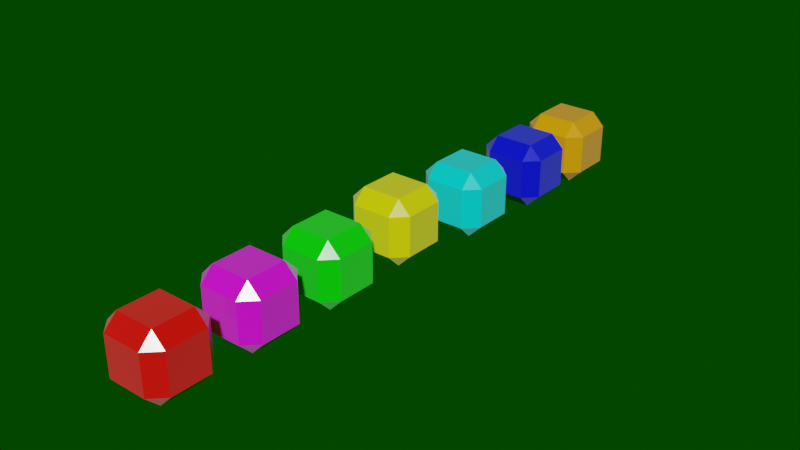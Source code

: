 # Source: PartModel.blend  (saved by Blender 3.0.42; exported with 4.5.12 LTS)
import bpy
from mathutils import Matrix  # noqa: F401  (used for matrix-valued properties, if any)

bpy.ops.wm.read_factory_settings(use_empty=True)
scene = bpy.context.scene
scene.name = 'Scene'

# ---- collections
col_collection = bpy.data.collections.new('Collection'); scene.collection.children.link(col_collection)

# ---- materials (node trees are filled in below, after node groups)
mat_l_met = bpy.data.materials.new('L_Met')
mat_l_met.use_transparent_shadow = False
mat_j_met = bpy.data.materials.new('J_Met')
mat_j_met.use_transparent_shadow = False
mat_i_met = bpy.data.materials.new('I_Met')
mat_i_met.use_transparent_shadow = False
mat_o_met = bpy.data.materials.new('O_Met')
mat_o_met.use_transparent_shadow = False
mat_s_met = bpy.data.materials.new('S_Met')
mat_s_met.use_transparent_shadow = False
mat_z_met = bpy.data.materials.new('Z_Met')
mat_z_met.use_transparent_shadow = False
mat_t_met = bpy.data.materials.new('T_Met')
mat_t_met.use_transparent_shadow = False

# ---- material node trees
mat_l_met.use_nodes = True; mat_l_met.node_tree.nodes.clear()
_N = mat_l_met.node_tree.nodes; _L = mat_l_met.node_tree.links
n0 = _N.new('ShaderNodeBsdfPrincipled'); n0.name = 'Principled BSDF'; n0.location = (10, 300)
n0.distribution = 'GGX'
n0.subsurface_method = 'RANDOM_WALK_SKIN'
n0.inputs[0].default_value = (0.8714, 0.3515, 0.0003036, 1.0)
n0.inputs[2].default_value = 0.2
n0.inputs[3].default_value = 1.45
n0.inputs[13].default_value = 0.8
n0.inputs[24].default_value = 0.2
n0.inputs[27].default_value = (0.0, 0.0, 0.0, 1.0)
n0.inputs[28].default_value = 1.0
n1 = _N.new('ShaderNodeOutputMaterial'); n1.name = 'Material Output'; n1.location = (300, 300)
_L.new(n0.outputs[0], n1.inputs[0])
n1.is_active_output = True
mat_j_met.use_nodes = True; mat_j_met.node_tree.nodes.clear()
_N = mat_j_met.node_tree.nodes; _L = mat_j_met.node_tree.links
n0 = _N.new('ShaderNodeBsdfPrincipled'); n0.name = 'Principled BSDF'; n0.location = (10, 300)
n0.distribution = 'GGX'
n0.subsurface_method = 'RANDOM_WALK_SKIN'
n0.inputs[0].default_value = (0.002125, 0.002125, 0.8796, 1.0)
n0.inputs[2].default_value = 0.2
n0.inputs[3].default_value = 1.45
n0.inputs[13].default_value = 0.8
n0.inputs[24].default_value = 0.2
n0.inputs[27].default_value = (0.0, 0.0, 0.0, 1.0)
n0.inputs[28].default_value = 1.0
n1 = _N.new('ShaderNodeOutputMaterial'); n1.name = 'Material Output'; n1.location = (300, 300)
_L.new(n0.outputs[0], n1.inputs[0])
n1.is_active_output = True
mat_i_met.use_nodes = True; mat_i_met.node_tree.nodes.clear()
_N = mat_i_met.node_tree.nodes; _L = mat_i_met.node_tree.links
n0 = _N.new('ShaderNodeBsdfPrincipled'); n0.name = 'Principled BSDF'; n0.location = (10, 300)
n0.distribution = 'GGX'
n0.subsurface_method = 'RANDOM_WALK_SKIN'
n0.inputs[0].default_value = (0.0, 0.8714, 0.8714, 1.0)
n0.inputs[2].default_value = 0.2
n0.inputs[3].default_value = 1.45
n0.inputs[13].default_value = 0.8
n0.inputs[24].default_value = 0.2
n0.inputs[27].default_value = (0.0, 0.0, 0.0, 1.0)
n0.inputs[28].default_value = 1.0
n1 = _N.new('ShaderNodeOutputMaterial'); n1.name = 'Material Output'; n1.location = (300, 300)
_L.new(n0.outputs[0], n1.inputs[0])
n1.is_active_output = True
mat_o_met.use_nodes = True; mat_o_met.node_tree.nodes.clear()
_N = mat_o_met.node_tree.nodes; _L = mat_o_met.node_tree.links
n0 = _N.new('ShaderNodeBsdfPrincipled'); n0.name = 'Principled BSDF'; n0.location = (10, 300)
n0.distribution = 'GGX'
n0.subsurface_method = 'RANDOM_WALK_SKIN'
n0.inputs[0].default_value = (0.8714, 0.8714, 0.0, 1.0)
n0.inputs[2].default_value = 0.2
n0.inputs[3].default_value = 1.45
n0.inputs[13].default_value = 0.8
n0.inputs[24].default_value = 0.2
n0.inputs[27].default_value = (0.0, 0.0, 0.0, 1.0)
n0.inputs[28].default_value = 1.0
n1 = _N.new('ShaderNodeOutputMaterial'); n1.name = 'Material Output'; n1.location = (300, 300)
_L.new(n0.outputs[0], n1.inputs[0])
n1.is_active_output = True
mat_s_met.use_nodes = True; mat_s_met.node_tree.nodes.clear()
_N = mat_s_met.node_tree.nodes; _L = mat_s_met.node_tree.links
n0 = _N.new('ShaderNodeBsdfPrincipled'); n0.name = 'Principled BSDF'; n0.location = (10, 300)
n0.distribution = 'GGX'
n0.subsurface_method = 'RANDOM_WALK_SKIN'
n0.inputs[0].default_value = (0.0003035, 0.8714, 0.0, 1.0)
n0.inputs[2].default_value = 0.2
n0.inputs[3].default_value = 1.45
n0.inputs[13].default_value = 0.8
n0.inputs[24].default_value = 0.2
n0.inputs[27].default_value = (0.0, 0.0, 0.0, 1.0)
n0.inputs[28].default_value = 1.0
n1 = _N.new('ShaderNodeOutputMaterial'); n1.name = 'Material Output'; n1.location = (300, 300)
_L.new(n0.outputs[0], n1.inputs[0])
n1.is_active_output = True
mat_z_met.use_nodes = True; mat_z_met.node_tree.nodes.clear()
_N = mat_z_met.node_tree.nodes; _L = mat_z_met.node_tree.links
n0 = _N.new('ShaderNodeBsdfPrincipled'); n0.name = 'Principled BSDF'; n0.location = (10, 300)
n0.distribution = 'GGX'
n0.subsurface_method = 'RANDOM_WALK_SKIN'
n0.inputs[0].default_value = (0.8714, 0.0, 0.0003035, 1.0)
n0.inputs[2].default_value = 0.2
n0.inputs[3].default_value = 1.45
n0.inputs[13].default_value = 0.8
n0.inputs[24].default_value = 0.2
n0.inputs[27].default_value = (0.0, 0.0, 0.0, 1.0)
n0.inputs[28].default_value = 1.0
n1 = _N.new('ShaderNodeOutputMaterial'); n1.name = 'Material Output'; n1.location = (300, 300)
_L.new(n0.outputs[0], n1.inputs[0])
n1.is_active_output = True
mat_t_met.use_nodes = True; mat_t_met.node_tree.nodes.clear()
_N = mat_t_met.node_tree.nodes; _L = mat_t_met.node_tree.links
n0 = _N.new('ShaderNodeBsdfPrincipled'); n0.name = 'Principled BSDF'; n0.location = (10, 300)
n0.distribution = 'GGX'
n0.subsurface_method = 'RANDOM_WALK_SKIN'
n0.inputs[0].default_value = (0.8714, 0.0003034, 0.8714, 1.0)
n0.inputs[2].default_value = 0.2
n0.inputs[3].default_value = 1.45
n0.inputs[13].default_value = 0.8
n0.inputs[24].default_value = 0.2
n0.inputs[27].default_value = (0.0, 0.0, 0.0, 1.0)
n0.inputs[28].default_value = 1.0
n1 = _N.new('ShaderNodeOutputMaterial'); n1.name = 'Material Output'; n1.location = (300, 300)
_L.new(n0.outputs[0], n1.inputs[0])
n1.is_active_output = True

# ---- world
world_world = bpy.data.worlds.new('World'); scene.world = world_world
world_world.use_nodes = True; world_world.node_tree.nodes.clear()
_N = world_world.node_tree.nodes; _L = world_world.node_tree.links
n0 = _N.new('ShaderNodeOutputWorld'); n0.name = 'World Output'; n0.location = (300, 300)
n1 = _N.new('ShaderNodeBackground'); n1.name = 'Background'; n1.location = (10, 300)
n1.inputs[0].default_value = (0.0007228, 0.05087, 0.0, 1.0)
_L.new(n1.outputs[0], n0.inputs[0])
n0.is_active_output = True
world_world.color = (0.05088, 0.05088, 0.05088)
world_world.use_sun_shadow = False
world_world.sun_shadow_jitter_overblur = 0.0

# ---- meshes
me_cube = bpy.data.meshes.new('Cube')
me_cube.from_pydata([(-0.3, -0.3, -0.5), (-0.3, -0.5, -0.3), (-0.5, -0.3, -0.3), (-0.3, -0.5, 0.3), (-0.3, -0.3, 0.5), (-0.5, -0.3, 0.3), (-0.3, 0.3, -0.5), (-0.5, 0.3, -0.3), (-0.3, 0.5, -0.3), (-0.3, 0.3, 0.5), (-0.3, 0.5, 0.3), (-0.5, 0.3, 0.3), (0.3, -0.3, -0.5), (0.5, -0.3, -0.3), (0.3, -0.5, -0.3), (0.3, -0.3, 0.5), (0.3, -0.5, 0.3), (0.5, -0.3, 0.3), (0.3, 0.3, -0.5), (0.3, 0.5, -0.3), (0.5, 0.3, -0.3), (0.3, 0.3, 0.5), (0.5, 0.3, 0.3), (0.3, 0.5, 0.3)], [], [(14, 16, 3, 1), (20, 22, 17, 13), (21, 9, 4, 15), (2, 5, 11, 7), (8, 10, 23, 19), (0, 1, 2), (3, 4, 5), (6, 7, 8), (9, 10, 11), (12, 13, 14), (15, 16, 17), (18, 19, 20), (21, 22, 23), (6, 0, 2, 7), (1, 3, 5, 2), (4, 9, 11, 5), (10, 8, 7, 11), (18, 6, 8, 19), (9, 21, 23, 10), (22, 20, 19, 23), (12, 18, 20, 13), (21, 15, 17, 22), (16, 14, 13, 17), (0, 12, 14, 1), (15, 4, 3, 16), (6, 18, 12, 0)])
_uv = me_cube.uv_layers.new(name='UVMap')
_uv.uv.foreach_set('vector', [0.425, 0.8, 0.575, 0.8, 0.575, 0.95, 0.425, 0.95, 0.425, 0.55, 0.575, 0.55, 0.575, 0.7, 0.425, 0.7, 0.675, 0.55, 0.825, 0.55, 0.825, 0.7, 0.675, 0.7, 0.425, 0.05, 0.575, 0.05, 0.575, 0.2, 0.425, 0.2, 0.425, 0.3, 0.575, 0.3, 0.575, 0.45, 0.425, 0.45, 0.175, 0.7, 0.175, 0.75, 0.125, 0.7, 0.575, 0.95, 0.625, 0.95, 0.575, 1.0, 0.175, 0.55, 0.125, 0.55, 0.175, 0.5, 0.625, 0.3, 0.625, 0.3, 0.575, 0.25, 0.325, 0.7, 0.375, 0.7, 0.325, 0.75, 0.625, 0.8, 0.625, 0.8, 0.575, 0.75, 0.325, 0.55, 0.325, 0.5, 0.375, 0.55, 0.625, 0.55, 0.625, 0.55, 0.575, 0.5, 0.175, 0.55, 0.175, 0.7, 0.125, 0.7, 0.125, 0.55, 0.425, 0.0, 0.575, 0.0, 0.575, 0.05, 0.425, 0.05, 0.625, 0.05, 0.625, 0.2, 0.575, 0.2, 0.575, 0.05, 0.575, 0.3, 0.425, 0.3, 0.425, 0.2, 0.575, 0.2, 0.325, 0.55, 0.175, 0.55, 0.175, 0.5, 0.325, 0.5, 0.625, 0.3, 0.625, 0.45, 0.575, 0.45, 0.575, 0.3, 0.575, 0.55, 0.425, 0.55, 0.425, 0.45, 0.575, 0.45, 0.325, 0.7, 0.325, 0.55, 0.425, 0.55, 0.425, 0.7, 0.675, 0.55, 0.675, 0.7, 0.575, 0.7, 0.575, 0.55, 0.575, 0.8, 0.425, 0.8, 0.425, 0.7, 0.575, 0.7, 0.175, 0.7, 0.325, 0.7, 0.325, 0.75, 0.175, 0.75, 0.625, 0.8, 0.625, 0.95, 0.575, 0.95, 0.575, 0.8, 0.175, 0.55, 0.325, 0.55, 0.325, 0.7, 0.175, 0.7])
me_cube.materials.append(mat_l_met)
me_cube.use_remesh_fix_poles = True
me_cube.use_remesh_preserve_attributes = False
me_cube.update()
me_cube_001 = bpy.data.meshes.new('Cube.001')
me_cube_001.from_pydata([(-0.3, -0.3, -0.5), (-0.3, -0.5, -0.3), (-0.5, -0.3, -0.3), (-0.3, -0.5, 0.3), (-0.3, -0.3, 0.5), (-0.5, -0.3, 0.3), (-0.3, 0.3, -0.5), (-0.5, 0.3, -0.3), (-0.3, 0.5, -0.3), (-0.3, 0.3, 0.5), (-0.3, 0.5, 0.3), (-0.5, 0.3, 0.3), (0.3, -0.3, -0.5), (0.5, -0.3, -0.3), (0.3, -0.5, -0.3), (0.3, -0.3, 0.5), (0.3, -0.5, 0.3), (0.5, -0.3, 0.3), (0.3, 0.3, -0.5), (0.3, 0.5, -0.3), (0.5, 0.3, -0.3), (0.3, 0.3, 0.5), (0.5, 0.3, 0.3), (0.3, 0.5, 0.3)], [], [(14, 16, 3, 1), (20, 22, 17, 13), (21, 9, 4, 15), (2, 5, 11, 7), (8, 10, 23, 19), (0, 1, 2), (3, 4, 5), (6, 7, 8), (9, 10, 11), (12, 13, 14), (15, 16, 17), (18, 19, 20), (21, 22, 23), (6, 0, 2, 7), (1, 3, 5, 2), (4, 9, 11, 5), (10, 8, 7, 11), (18, 6, 8, 19), (9, 21, 23, 10), (22, 20, 19, 23), (12, 18, 20, 13), (21, 15, 17, 22), (16, 14, 13, 17), (0, 12, 14, 1), (15, 4, 3, 16), (6, 18, 12, 0)])
_uv = me_cube_001.uv_layers.new(name='UVMap')
_uv.uv.foreach_set('vector', [0.425, 0.8, 0.575, 0.8, 0.575, 0.95, 0.425, 0.95, 0.425, 0.55, 0.575, 0.55, 0.575, 0.7, 0.425, 0.7, 0.675, 0.55, 0.825, 0.55, 0.825, 0.7, 0.675, 0.7, 0.425, 0.05, 0.575, 0.05, 0.575, 0.2, 0.425, 0.2, 0.425, 0.3, 0.575, 0.3, 0.575, 0.45, 0.425, 0.45, 0.175, 0.7, 0.175, 0.75, 0.125, 0.7, 0.575, 0.95, 0.625, 0.95, 0.575, 1.0, 0.175, 0.55, 0.125, 0.55, 0.175, 0.5, 0.625, 0.3, 0.625, 0.3, 0.575, 0.25, 0.325, 0.7, 0.375, 0.7, 0.325, 0.75, 0.625, 0.8, 0.625, 0.8, 0.575, 0.75, 0.325, 0.55, 0.325, 0.5, 0.375, 0.55, 0.625, 0.55, 0.625, 0.55, 0.575, 0.5, 0.175, 0.55, 0.175, 0.7, 0.125, 0.7, 0.125, 0.55, 0.425, 0.0, 0.575, 0.0, 0.575, 0.05, 0.425, 0.05, 0.625, 0.05, 0.625, 0.2, 0.575, 0.2, 0.575, 0.05, 0.575, 0.3, 0.425, 0.3, 0.425, 0.2, 0.575, 0.2, 0.325, 0.55, 0.175, 0.55, 0.175, 0.5, 0.325, 0.5, 0.625, 0.3, 0.625, 0.45, 0.575, 0.45, 0.575, 0.3, 0.575, 0.55, 0.425, 0.55, 0.425, 0.45, 0.575, 0.45, 0.325, 0.7, 0.325, 0.55, 0.425, 0.55, 0.425, 0.7, 0.675, 0.55, 0.675, 0.7, 0.575, 0.7, 0.575, 0.55, 0.575, 0.8, 0.425, 0.8, 0.425, 0.7, 0.575, 0.7, 0.175, 0.7, 0.325, 0.7, 0.325, 0.75, 0.175, 0.75, 0.625, 0.8, 0.625, 0.95, 0.575, 0.95, 0.575, 0.8, 0.175, 0.55, 0.325, 0.55, 0.325, 0.7, 0.175, 0.7])
me_cube_001.materials.append(mat_j_met)
me_cube_001.use_remesh_fix_poles = True
me_cube_001.use_remesh_preserve_attributes = False
me_cube_001.update()
me_cube_002 = bpy.data.meshes.new('Cube.002')
me_cube_002.from_pydata([(-0.3, -0.3, -0.5), (-0.3, -0.5, -0.3), (-0.5, -0.3, -0.3), (-0.3, -0.5, 0.3), (-0.3, -0.3, 0.5), (-0.5, -0.3, 0.3), (-0.3, 0.3, -0.5), (-0.5, 0.3, -0.3), (-0.3, 0.5, -0.3), (-0.3, 0.3, 0.5), (-0.3, 0.5, 0.3), (-0.5, 0.3, 0.3), (0.3, -0.3, -0.5), (0.5, -0.3, -0.3), (0.3, -0.5, -0.3), (0.3, -0.3, 0.5), (0.3, -0.5, 0.3), (0.5, -0.3, 0.3), (0.3, 0.3, -0.5), (0.3, 0.5, -0.3), (0.5, 0.3, -0.3), (0.3, 0.3, 0.5), (0.5, 0.3, 0.3), (0.3, 0.5, 0.3)], [], [(14, 16, 3, 1), (20, 22, 17, 13), (21, 9, 4, 15), (2, 5, 11, 7), (8, 10, 23, 19), (0, 1, 2), (3, 4, 5), (6, 7, 8), (9, 10, 11), (12, 13, 14), (15, 16, 17), (18, 19, 20), (21, 22, 23), (6, 0, 2, 7), (1, 3, 5, 2), (4, 9, 11, 5), (10, 8, 7, 11), (18, 6, 8, 19), (9, 21, 23, 10), (22, 20, 19, 23), (12, 18, 20, 13), (21, 15, 17, 22), (16, 14, 13, 17), (0, 12, 14, 1), (15, 4, 3, 16), (6, 18, 12, 0)])
_uv = me_cube_002.uv_layers.new(name='UVMap')
_uv.uv.foreach_set('vector', [0.425, 0.8, 0.575, 0.8, 0.575, 0.95, 0.425, 0.95, 0.425, 0.55, 0.575, 0.55, 0.575, 0.7, 0.425, 0.7, 0.675, 0.55, 0.825, 0.55, 0.825, 0.7, 0.675, 0.7, 0.425, 0.05, 0.575, 0.05, 0.575, 0.2, 0.425, 0.2, 0.425, 0.3, 0.575, 0.3, 0.575, 0.45, 0.425, 0.45, 0.175, 0.7, 0.175, 0.75, 0.125, 0.7, 0.575, 0.95, 0.625, 0.95, 0.575, 1.0, 0.175, 0.55, 0.125, 0.55, 0.175, 0.5, 0.625, 0.3, 0.625, 0.3, 0.575, 0.25, 0.325, 0.7, 0.375, 0.7, 0.325, 0.75, 0.625, 0.8, 0.625, 0.8, 0.575, 0.75, 0.325, 0.55, 0.325, 0.5, 0.375, 0.55, 0.625, 0.55, 0.625, 0.55, 0.575, 0.5, 0.175, 0.55, 0.175, 0.7, 0.125, 0.7, 0.125, 0.55, 0.425, 0.0, 0.575, 0.0, 0.575, 0.05, 0.425, 0.05, 0.625, 0.05, 0.625, 0.2, 0.575, 0.2, 0.575, 0.05, 0.575, 0.3, 0.425, 0.3, 0.425, 0.2, 0.575, 0.2, 0.325, 0.55, 0.175, 0.55, 0.175, 0.5, 0.325, 0.5, 0.625, 0.3, 0.625, 0.45, 0.575, 0.45, 0.575, 0.3, 0.575, 0.55, 0.425, 0.55, 0.425, 0.45, 0.575, 0.45, 0.325, 0.7, 0.325, 0.55, 0.425, 0.55, 0.425, 0.7, 0.675, 0.55, 0.675, 0.7, 0.575, 0.7, 0.575, 0.55, 0.575, 0.8, 0.425, 0.8, 0.425, 0.7, 0.575, 0.7, 0.175, 0.7, 0.325, 0.7, 0.325, 0.75, 0.175, 0.75, 0.625, 0.8, 0.625, 0.95, 0.575, 0.95, 0.575, 0.8, 0.175, 0.55, 0.325, 0.55, 0.325, 0.7, 0.175, 0.7])
me_cube_002.materials.append(mat_i_met)
me_cube_002.use_remesh_fix_poles = True
me_cube_002.use_remesh_preserve_attributes = False
me_cube_002.update()
me_cube_003 = bpy.data.meshes.new('Cube.003')
me_cube_003.from_pydata([(-0.3, -0.3, -0.5), (-0.3, -0.5, -0.3), (-0.5, -0.3, -0.3), (-0.3, -0.5, 0.3), (-0.3, -0.3, 0.5), (-0.5, -0.3, 0.3), (-0.3, 0.3, -0.5), (-0.5, 0.3, -0.3), (-0.3, 0.5, -0.3), (-0.3, 0.3, 0.5), (-0.3, 0.5, 0.3), (-0.5, 0.3, 0.3), (0.3, -0.3, -0.5), (0.5, -0.3, -0.3), (0.3, -0.5, -0.3), (0.3, -0.3, 0.5), (0.3, -0.5, 0.3), (0.5, -0.3, 0.3), (0.3, 0.3, -0.5), (0.3, 0.5, -0.3), (0.5, 0.3, -0.3), (0.3, 0.3, 0.5), (0.5, 0.3, 0.3), (0.3, 0.5, 0.3)], [], [(14, 16, 3, 1), (20, 22, 17, 13), (21, 9, 4, 15), (2, 5, 11, 7), (8, 10, 23, 19), (0, 1, 2), (3, 4, 5), (6, 7, 8), (9, 10, 11), (12, 13, 14), (15, 16, 17), (18, 19, 20), (21, 22, 23), (6, 0, 2, 7), (1, 3, 5, 2), (4, 9, 11, 5), (10, 8, 7, 11), (18, 6, 8, 19), (9, 21, 23, 10), (22, 20, 19, 23), (12, 18, 20, 13), (21, 15, 17, 22), (16, 14, 13, 17), (0, 12, 14, 1), (15, 4, 3, 16), (6, 18, 12, 0)])
_uv = me_cube_003.uv_layers.new(name='UVMap')
_uv.uv.foreach_set('vector', [0.425, 0.8, 0.575, 0.8, 0.575, 0.95, 0.425, 0.95, 0.425, 0.55, 0.575, 0.55, 0.575, 0.7, 0.425, 0.7, 0.675, 0.55, 0.825, 0.55, 0.825, 0.7, 0.675, 0.7, 0.425, 0.05, 0.575, 0.05, 0.575, 0.2, 0.425, 0.2, 0.425, 0.3, 0.575, 0.3, 0.575, 0.45, 0.425, 0.45, 0.175, 0.7, 0.175, 0.75, 0.125, 0.7, 0.575, 0.95, 0.625, 0.95, 0.575, 1.0, 0.175, 0.55, 0.125, 0.55, 0.175, 0.5, 0.625, 0.3, 0.625, 0.3, 0.575, 0.25, 0.325, 0.7, 0.375, 0.7, 0.325, 0.75, 0.625, 0.8, 0.625, 0.8, 0.575, 0.75, 0.325, 0.55, 0.325, 0.5, 0.375, 0.55, 0.625, 0.55, 0.625, 0.55, 0.575, 0.5, 0.175, 0.55, 0.175, 0.7, 0.125, 0.7, 0.125, 0.55, 0.425, 0.0, 0.575, 0.0, 0.575, 0.05, 0.425, 0.05, 0.625, 0.05, 0.625, 0.2, 0.575, 0.2, 0.575, 0.05, 0.575, 0.3, 0.425, 0.3, 0.425, 0.2, 0.575, 0.2, 0.325, 0.55, 0.175, 0.55, 0.175, 0.5, 0.325, 0.5, 0.625, 0.3, 0.625, 0.45, 0.575, 0.45, 0.575, 0.3, 0.575, 0.55, 0.425, 0.55, 0.425, 0.45, 0.575, 0.45, 0.325, 0.7, 0.325, 0.55, 0.425, 0.55, 0.425, 0.7, 0.675, 0.55, 0.675, 0.7, 0.575, 0.7, 0.575, 0.55, 0.575, 0.8, 0.425, 0.8, 0.425, 0.7, 0.575, 0.7, 0.175, 0.7, 0.325, 0.7, 0.325, 0.75, 0.175, 0.75, 0.625, 0.8, 0.625, 0.95, 0.575, 0.95, 0.575, 0.8, 0.175, 0.55, 0.325, 0.55, 0.325, 0.7, 0.175, 0.7])
me_cube_003.materials.append(mat_o_met)
me_cube_003.use_remesh_fix_poles = True
me_cube_003.use_remesh_preserve_attributes = False
me_cube_003.update()
me_cube_004 = bpy.data.meshes.new('Cube.004')
me_cube_004.from_pydata([(-0.3, -0.3, -0.5), (-0.3, -0.5, -0.3), (-0.5, -0.3, -0.3), (-0.3, -0.5, 0.3), (-0.3, -0.3, 0.5), (-0.5, -0.3, 0.3), (-0.3, 0.3, -0.5), (-0.5, 0.3, -0.3), (-0.3, 0.5, -0.3), (-0.3, 0.3, 0.5), (-0.3, 0.5, 0.3), (-0.5, 0.3, 0.3), (0.3, -0.3, -0.5), (0.5, -0.3, -0.3), (0.3, -0.5, -0.3), (0.3, -0.3, 0.5), (0.3, -0.5, 0.3), (0.5, -0.3, 0.3), (0.3, 0.3, -0.5), (0.3, 0.5, -0.3), (0.5, 0.3, -0.3), (0.3, 0.3, 0.5), (0.5, 0.3, 0.3), (0.3, 0.5, 0.3)], [], [(14, 16, 3, 1), (20, 22, 17, 13), (21, 9, 4, 15), (2, 5, 11, 7), (8, 10, 23, 19), (0, 1, 2), (3, 4, 5), (6, 7, 8), (9, 10, 11), (12, 13, 14), (15, 16, 17), (18, 19, 20), (21, 22, 23), (6, 0, 2, 7), (1, 3, 5, 2), (4, 9, 11, 5), (10, 8, 7, 11), (18, 6, 8, 19), (9, 21, 23, 10), (22, 20, 19, 23), (12, 18, 20, 13), (21, 15, 17, 22), (16, 14, 13, 17), (0, 12, 14, 1), (15, 4, 3, 16), (6, 18, 12, 0)])
_uv = me_cube_004.uv_layers.new(name='UVMap')
_uv.uv.foreach_set('vector', [0.425, 0.8, 0.575, 0.8, 0.575, 0.95, 0.425, 0.95, 0.425, 0.55, 0.575, 0.55, 0.575, 0.7, 0.425, 0.7, 0.675, 0.55, 0.825, 0.55, 0.825, 0.7, 0.675, 0.7, 0.425, 0.05, 0.575, 0.05, 0.575, 0.2, 0.425, 0.2, 0.425, 0.3, 0.575, 0.3, 0.575, 0.45, 0.425, 0.45, 0.175, 0.7, 0.175, 0.75, 0.125, 0.7, 0.575, 0.95, 0.625, 0.95, 0.575, 1.0, 0.175, 0.55, 0.125, 0.55, 0.175, 0.5, 0.625, 0.3, 0.625, 0.3, 0.575, 0.25, 0.325, 0.7, 0.375, 0.7, 0.325, 0.75, 0.625, 0.8, 0.625, 0.8, 0.575, 0.75, 0.325, 0.55, 0.325, 0.5, 0.375, 0.55, 0.625, 0.55, 0.625, 0.55, 0.575, 0.5, 0.175, 0.55, 0.175, 0.7, 0.125, 0.7, 0.125, 0.55, 0.425, 0.0, 0.575, 0.0, 0.575, 0.05, 0.425, 0.05, 0.625, 0.05, 0.625, 0.2, 0.575, 0.2, 0.575, 0.05, 0.575, 0.3, 0.425, 0.3, 0.425, 0.2, 0.575, 0.2, 0.325, 0.55, 0.175, 0.55, 0.175, 0.5, 0.325, 0.5, 0.625, 0.3, 0.625, 0.45, 0.575, 0.45, 0.575, 0.3, 0.575, 0.55, 0.425, 0.55, 0.425, 0.45, 0.575, 0.45, 0.325, 0.7, 0.325, 0.55, 0.425, 0.55, 0.425, 0.7, 0.675, 0.55, 0.675, 0.7, 0.575, 0.7, 0.575, 0.55, 0.575, 0.8, 0.425, 0.8, 0.425, 0.7, 0.575, 0.7, 0.175, 0.7, 0.325, 0.7, 0.325, 0.75, 0.175, 0.75, 0.625, 0.8, 0.625, 0.95, 0.575, 0.95, 0.575, 0.8, 0.175, 0.55, 0.325, 0.55, 0.325, 0.7, 0.175, 0.7])
me_cube_004.materials.append(mat_s_met)
me_cube_004.use_remesh_fix_poles = True
me_cube_004.use_remesh_preserve_attributes = False
me_cube_004.update()
me_cube_005 = bpy.data.meshes.new('Cube.005')
me_cube_005.from_pydata([(-0.3, -0.3, -0.5), (-0.3, -0.5, -0.3), (-0.5, -0.3, -0.3), (-0.3, -0.5, 0.3), (-0.3, -0.3, 0.5), (-0.5, -0.3, 0.3), (-0.3, 0.3, -0.5), (-0.5, 0.3, -0.3), (-0.3, 0.5, -0.3), (-0.3, 0.3, 0.5), (-0.3, 0.5, 0.3), (-0.5, 0.3, 0.3), (0.3, -0.3, -0.5), (0.5, -0.3, -0.3), (0.3, -0.5, -0.3), (0.3, -0.3, 0.5), (0.3, -0.5, 0.3), (0.5, -0.3, 0.3), (0.3, 0.3, -0.5), (0.3, 0.5, -0.3), (0.5, 0.3, -0.3), (0.3, 0.3, 0.5), (0.5, 0.3, 0.3), (0.3, 0.5, 0.3)], [], [(14, 16, 3, 1), (20, 22, 17, 13), (21, 9, 4, 15), (2, 5, 11, 7), (8, 10, 23, 19), (0, 1, 2), (3, 4, 5), (6, 7, 8), (9, 10, 11), (12, 13, 14), (15, 16, 17), (18, 19, 20), (21, 22, 23), (6, 0, 2, 7), (1, 3, 5, 2), (4, 9, 11, 5), (10, 8, 7, 11), (18, 6, 8, 19), (9, 21, 23, 10), (22, 20, 19, 23), (12, 18, 20, 13), (21, 15, 17, 22), (16, 14, 13, 17), (0, 12, 14, 1), (15, 4, 3, 16), (6, 18, 12, 0)])
_uv = me_cube_005.uv_layers.new(name='UVMap')
_uv.uv.foreach_set('vector', [0.425, 0.8, 0.575, 0.8, 0.575, 0.95, 0.425, 0.95, 0.425, 0.55, 0.575, 0.55, 0.575, 0.7, 0.425, 0.7, 0.675, 0.55, 0.825, 0.55, 0.825, 0.7, 0.675, 0.7, 0.425, 0.05, 0.575, 0.05, 0.575, 0.2, 0.425, 0.2, 0.425, 0.3, 0.575, 0.3, 0.575, 0.45, 0.425, 0.45, 0.175, 0.7, 0.175, 0.75, 0.125, 0.7, 0.575, 0.95, 0.625, 0.95, 0.575, 1.0, 0.175, 0.55, 0.125, 0.55, 0.175, 0.5, 0.625, 0.3, 0.625, 0.3, 0.575, 0.25, 0.325, 0.7, 0.375, 0.7, 0.325, 0.75, 0.625, 0.8, 0.625, 0.8, 0.575, 0.75, 0.325, 0.55, 0.325, 0.5, 0.375, 0.55, 0.625, 0.55, 0.625, 0.55, 0.575, 0.5, 0.175, 0.55, 0.175, 0.7, 0.125, 0.7, 0.125, 0.55, 0.425, 0.0, 0.575, 0.0, 0.575, 0.05, 0.425, 0.05, 0.625, 0.05, 0.625, 0.2, 0.575, 0.2, 0.575, 0.05, 0.575, 0.3, 0.425, 0.3, 0.425, 0.2, 0.575, 0.2, 0.325, 0.55, 0.175, 0.55, 0.175, 0.5, 0.325, 0.5, 0.625, 0.3, 0.625, 0.45, 0.575, 0.45, 0.575, 0.3, 0.575, 0.55, 0.425, 0.55, 0.425, 0.45, 0.575, 0.45, 0.325, 0.7, 0.325, 0.55, 0.425, 0.55, 0.425, 0.7, 0.675, 0.55, 0.675, 0.7, 0.575, 0.7, 0.575, 0.55, 0.575, 0.8, 0.425, 0.8, 0.425, 0.7, 0.575, 0.7, 0.175, 0.7, 0.325, 0.7, 0.325, 0.75, 0.175, 0.75, 0.625, 0.8, 0.625, 0.95, 0.575, 0.95, 0.575, 0.8, 0.175, 0.55, 0.325, 0.55, 0.325, 0.7, 0.175, 0.7])
me_cube_005.materials.append(mat_z_met)
me_cube_005.use_remesh_fix_poles = True
me_cube_005.use_remesh_preserve_attributes = False
me_cube_005.update()
me_cube_006 = bpy.data.meshes.new('Cube.006')
me_cube_006.from_pydata([(-0.3, -0.3, -0.5), (-0.3, -0.5, -0.3), (-0.5, -0.3, -0.3), (-0.3, -0.5, 0.3), (-0.3, -0.3, 0.5), (-0.5, -0.3, 0.3), (-0.3, 0.3, -0.5), (-0.5, 0.3, -0.3), (-0.3, 0.5, -0.3), (-0.3, 0.3, 0.5), (-0.3, 0.5, 0.3), (-0.5, 0.3, 0.3), (0.3, -0.3, -0.5), (0.5, -0.3, -0.3), (0.3, -0.5, -0.3), (0.3, -0.3, 0.5), (0.3, -0.5, 0.3), (0.5, -0.3, 0.3), (0.3, 0.3, -0.5), (0.3, 0.5, -0.3), (0.5, 0.3, -0.3), (0.3, 0.3, 0.5), (0.5, 0.3, 0.3), (0.3, 0.5, 0.3)], [], [(14, 16, 3, 1), (20, 22, 17, 13), (21, 9, 4, 15), (2, 5, 11, 7), (8, 10, 23, 19), (0, 1, 2), (3, 4, 5), (6, 7, 8), (9, 10, 11), (12, 13, 14), (15, 16, 17), (18, 19, 20), (21, 22, 23), (6, 0, 2, 7), (1, 3, 5, 2), (4, 9, 11, 5), (10, 8, 7, 11), (18, 6, 8, 19), (9, 21, 23, 10), (22, 20, 19, 23), (12, 18, 20, 13), (21, 15, 17, 22), (16, 14, 13, 17), (0, 12, 14, 1), (15, 4, 3, 16), (6, 18, 12, 0)])
_uv = me_cube_006.uv_layers.new(name='UVMap')
_uv.uv.foreach_set('vector', [0.425, 0.8, 0.575, 0.8, 0.575, 0.95, 0.425, 0.95, 0.425, 0.55, 0.575, 0.55, 0.575, 0.7, 0.425, 0.7, 0.675, 0.55, 0.825, 0.55, 0.825, 0.7, 0.675, 0.7, 0.425, 0.05, 0.575, 0.05, 0.575, 0.2, 0.425, 0.2, 0.425, 0.3, 0.575, 0.3, 0.575, 0.45, 0.425, 0.45, 0.175, 0.7, 0.175, 0.75, 0.125, 0.7, 0.575, 0.95, 0.625, 0.95, 0.575, 1.0, 0.175, 0.55, 0.125, 0.55, 0.175, 0.5, 0.625, 0.3, 0.625, 0.3, 0.575, 0.25, 0.325, 0.7, 0.375, 0.7, 0.325, 0.75, 0.625, 0.8, 0.625, 0.8, 0.575, 0.75, 0.325, 0.55, 0.325, 0.5, 0.375, 0.55, 0.625, 0.55, 0.625, 0.55, 0.575, 0.5, 0.175, 0.55, 0.175, 0.7, 0.125, 0.7, 0.125, 0.55, 0.425, 0.0, 0.575, 0.0, 0.575, 0.05, 0.425, 0.05, 0.625, 0.05, 0.625, 0.2, 0.575, 0.2, 0.575, 0.05, 0.575, 0.3, 0.425, 0.3, 0.425, 0.2, 0.575, 0.2, 0.325, 0.55, 0.175, 0.55, 0.175, 0.5, 0.325, 0.5, 0.625, 0.3, 0.625, 0.45, 0.575, 0.45, 0.575, 0.3, 0.575, 0.55, 0.425, 0.55, 0.425, 0.45, 0.575, 0.45, 0.325, 0.7, 0.325, 0.55, 0.425, 0.55, 0.425, 0.7, 0.675, 0.55, 0.675, 0.7, 0.575, 0.7, 0.575, 0.55, 0.575, 0.8, 0.425, 0.8, 0.425, 0.7, 0.575, 0.7, 0.175, 0.7, 0.325, 0.7, 0.325, 0.75, 0.175, 0.75, 0.625, 0.8, 0.625, 0.95, 0.575, 0.95, 0.575, 0.8, 0.175, 0.55, 0.325, 0.55, 0.325, 0.7, 0.175, 0.7])
me_cube_006.materials.append(mat_t_met)
me_cube_006.use_remesh_fix_poles = True
me_cube_006.use_remesh_preserve_attributes = False
me_cube_006.update()

# ---- objects
ob_l = bpy.data.objects.new('L', me_cube)
ob_j = bpy.data.objects.new('J', me_cube_001)
ob_i = bpy.data.objects.new('I', me_cube_002)
ob_o = bpy.data.objects.new('O', me_cube_003)
ob_s = bpy.data.objects.new('S', me_cube_004)
ob_z = bpy.data.objects.new('Z', me_cube_005)
ob_t = bpy.data.objects.new('T', me_cube_006)

# ---- transforms, parenting, visibility, modifiers, constraints
ob_l.location = (0.0, 0.0, 0.0)
ob_j.location = (-0.0176, -1.166, -0.01382)
ob_i.location = (-0.01726, -2.673, 0.06207)
ob_o.location = (-0.1152, -4.138, 0.1679)
ob_s.location = (-0.0844, -5.526, 0.1317)
ob_z.location = (-0.1154, -8.228, 0.1537)
ob_t.location = (-0.09599, -6.858, 0.154)

# ---- collection membership
col_collection.objects.link(ob_l)
col_collection.objects.link(ob_j)
col_collection.objects.link(ob_i)
col_collection.objects.link(ob_o)
col_collection.objects.link(ob_s)
col_collection.objects.link(ob_z)
col_collection.objects.link(ob_t)

# ---- scene / render settings (as saved in the file)
scene.frame_start = 1; scene.frame_end = 250; scene.frame_set(57)
scene.render.engine = 'BLENDER_EEVEE_NEXT'
scene.cycles.sampling_pattern = 'TABULATED_SOBOL'
scene.cycles.use_light_tree = False
scene.view_settings.view_transform = 'Filmic'
bpy.context.view_layer.update()

# ---- added for rendering (the .blend has no active camera and no usable light): camera, sun
cam_auto = bpy.data.cameras.new('AutoCamera')
cam_auto.lens = 50.0
cam_auto.sensor_width = 36.0
cam_auto.clip_end = 1000.0
ob_auto_camera = bpy.data.objects.new('AutoCamera', cam_auto)
scene.collection.objects.link(ob_auto_camera)
ob_auto_camera.location = (8.61189, -14.5176, 7.01272)
ob_auto_camera.rotation_euler = (1.09748, -7.21219e-08, 0.694738)
scene.camera = ob_auto_camera
light_auto_sun = bpy.data.lights.new('AutoSun', 'SUN')
light_auto_sun.energy = 3.0
light_auto_sun.angle = 0.0523599
ob_auto_sun = bpy.data.objects.new('AutoSun', light_auto_sun)
scene.collection.objects.link(ob_auto_sun)
ob_auto_sun.rotation_euler = (0.872665, 0.174533, 0.523599)
bpy.context.view_layer.update()
